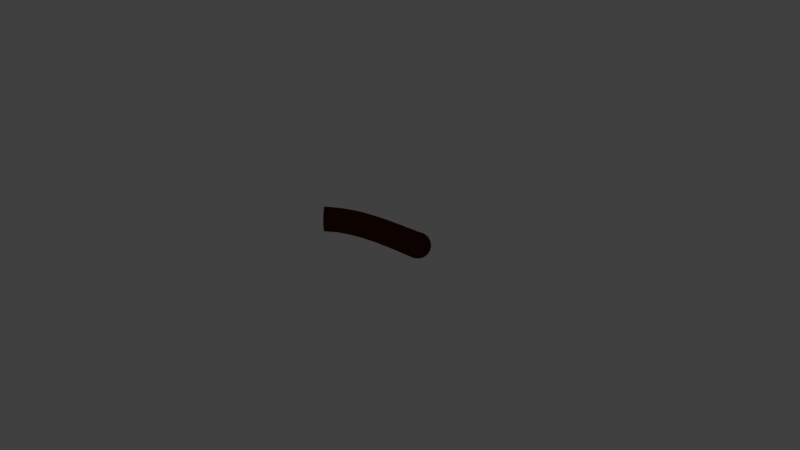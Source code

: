 # Source: food.blend  (saved by Blender 2.78.0; exported with 4.5.12 LTS)
import bpy
from mathutils import Matrix  # noqa: F401  (used for matrix-valued properties, if any)

bpy.ops.wm.read_factory_settings(use_empty=True)
scene = bpy.context.scene
scene.name = 'Scene'

# ---- collections
col_collection_1 = bpy.data.collections.new('Collection 1'); scene.collection.children.link(col_collection_1)
col_collection_1.hide_render = True
col_collection_1.hide_viewport = True
col_collection_2 = bpy.data.collections.new('Collection 2'); scene.collection.children.link(col_collection_2)
col_collection_2.hide_render = True
col_collection_2.hide_viewport = True
col_collection_3 = bpy.data.collections.new('Collection 3'); scene.collection.children.link(col_collection_3)
col_collection_3.hide_render = True
col_collection_3.hide_viewport = True
col_collection_4 = bpy.data.collections.new('Collection 4'); scene.collection.children.link(col_collection_4)
col_field = bpy.data.collections.new('Field')  # instanced only; not linked into the scene

# ---- materials (node trees are filled in below, after node groups)
mat_selectable = bpy.data.materials.new('Selectable')
mat_selectable.alpha_threshold = 0.0
mat_selectable.use_transparent_shadow = False
mat_selectable.roughness = 0.5
mat_food_crumb_bread = bpy.data.materials.new('Food.Crumb.bread')
mat_food_crumb_bread.alpha_threshold = 0.0
mat_food_crumb_bread.use_transparent_shadow = False
mat_food_crumb_bread.diffuse_color = (0.8, 0.5217, 0.1397, 1.0)
mat_food_crumb_bread.specular_color = (0.0, 0.0, 0.0)
mat_food_crumb_bread.roughness = 0.5
mat_food_crumb_bread.specular_intensity = 0.0
mat_food_blob = bpy.data.materials.new('Food.Blob')
mat_food_blob.alpha_threshold = 0.0
mat_food_blob.use_transparent_shadow = False
mat_food_blob.diffuse_color = (0.153, 0.6473, 0.8, 1.0)
mat_food_blob.roughness = 0.5
mat_food_bar = bpy.data.materials.new('Food.Bar')
mat_food_bar.alpha_threshold = 0.0
mat_food_bar.use_transparent_shadow = False
mat_food_bar.diffuse_color = (0.07324, 0.01692, 0.004106, 1.0)
mat_food_bar.roughness = 0.5

# ---- material node trees

# ---- world
world_world = bpy.data.worlds.new('World'); scene.world = world_world
world_world.color = (0.05088, 0.05088, 0.05088)
world_world.use_sun_shadow = False
world_world.sun_shadow_jitter_overblur = 0.0
world_world.cycles.sampling_method = 'MANUAL'

# ---- cameras
cam_camera = bpy.data.cameras.new('Camera')
cam_camera.clip_end = 100.0
cam_camera.lens = 35.0
cam_camera.sensor_width = 32.0
cam_camera.sensor_height = 18.0
cam_camera.ortho_scale = 7.314
cam_camera.dof.focus_distance = 0.0
cam_camera.dof.aperture_fstop = 128.0

# ---- lights
light_lamp = bpy.data.lights.new('Lamp', 'POINT')
light_lamp.transmission_factor = 0.0
light_lamp.cutoff_distance = 30.0
light_lamp.energy = 100.0
light_lamp.shadow_buffer_clip_start = 1.001
light_lamp.shadow_soft_size = 0.1
light_lamp.shadow_maximum_resolution = 0.006
light_lamp.use_absolute_resolution = True

# ---- meshes
me_plane = bpy.data.meshes.new('Plane')
me_plane.from_pydata([(-1.0, -1.0, 1.0), (1.0, -1.0, 1.0), (-1.0, 1.0, 1.0), (1.0, 1.0, 1.0)], [], [(0, 1, 3, 2)])
me_plane.materials.append(mat_selectable)
me_plane.use_remesh_preserve_volume = False
me_plane.use_remesh_preserve_attributes = False
me_plane.use_mirror_vertex_groups = False
me_plane.update()
me_food_crumb_bread = bpy.data.meshes.new('Food.Crumb.bread')
me_food_crumb_bread.from_pydata([(-0.3084, -0.2593, 0.1567), (-0.4088, -0.5211, 0.4806), (-0.2736, 0.2546, 0.4367), (-0.3012, 0.1721, 0.6789), (0.312, -0.26, 0.1545), (0.2735, -0.3355, 0.4075), (0.2521, 0.2228, 0.4492), (0.3805, 0.2078, 0.7852), (-0.3628, 0.04352, 0.2394), (-0.3735, -0.3813, 0.2644), (-0.3645, -0.1282, 0.6076), (-0.4562, 0.3725, 0.6159), (0.001047, 0.41, 0.3784), (0.001047, 0.2547, 0.9213), (0.3712, 0.2936, 0.5791), (0.4727, 0.09241, 0.1346), (0.4057, -0.1459, 0.6456), (0.3672, -0.3738, 0.2679), (0.001047, -0.2963, 0.05463), (0.001047, -0.5243, 0.4793), (0.001047, -0.2245, 0.8142), (0.001047, 0.1578, -0.005638), (0.001047, -0.4877, 0.2148), (0.4116, -0.04193, 0.4227), (0.001047, 0.4491, 0.6517), (-0.508, -0.04193, 0.4227), (-0.4048, -0.1028, 0.119), (-0.3787, -0.4285, 0.3532), (-0.3722, 0.01969, 0.6879), (-0.3272, 0.2872, 0.4935), (-0.1748, 0.4096, 0.3769), (0.1881, 0.2238, 0.831), (0.2913, 0.2448, 0.4945), (0.3701, 0.1972, 0.3026), (0.4166, -0.3222, 0.5788), (0.3885, -0.349, 0.1645), (0.1775, -0.2976, 0.04568), (-0.1367, -0.3844, 0.424), (-0.3899, 0.2166, 0.2856), (-0.3557, -0.3276, 0.1912), (-0.3616, -0.2754, 0.5378), (-0.3876, 0.266, 0.682), (0.1448, 0.3179, 0.4143), (-0.1795, 0.2176, 0.8118), (0.269, 0.1818, 0.5768), (0.3571, -0.104, 0.1776), (0.413, 0.01875, 0.7336), (0.3477, -0.3916, 0.3524), (-0.1779, -0.3, 0.0382), (0.1827, -0.5099, 0.4752), (0.001047, -0.3908, 0.6595), (0.001047, 0.002514, 0.8062), (0.2282, -0.2063, 0.7751), (-0.2289, -0.2091, 0.7813), (0.001047, -0.08523, 0.01396), (0.001047, 0.2742, 0.216), (-0.224, 0.1203, 0.07484), (0.1934, 0.0868, 0.1466), (-0.1838, -0.4459, 0.2343), (0.2344, -0.5549, 0.1835), (0.001047, -0.4428, 0.0739), (0.001047, -0.5259, 0.3391), (0.4327, -0.2043, 0.347), (0.5668, 0.1695, 0.5213), (0.4858, 0.01473, 0.3012), (0.5534, -0.1124, 0.5739), (0.2216, 0.4423, 0.6485), (-0.2258, 0.4563, 0.655), (0.001047, 0.413, 0.5067), (0.001047, 0.3079, 0.7087), (-0.5037, 0.1472, 0.5109), (-0.4375, -0.2068, 0.3458), (-0.3865, -0.005179, 0.3439), (-0.5355, -0.1092, 0.5669), (-0.3831, -0.2289, 0.4374), (-0.4859, -0.1681, 0.2066), (-0.4161, 0.1642, 0.3991), (-0.2132, 0.3536, 0.7755), (-0.1892, 0.4181, 0.5), (0.1774, 0.3807, 0.5007), (0.4, 0.06942, 0.5845), (0.3708, 0.1366, 0.4118), (0.4256, -0.1576, 0.2451), (0.201, -0.5282, 0.3458), (0.1757, -0.3705, 0.1526), (-0.1854, -0.3904, 0.128), (0.1988, 0.2621, 0.231), (-0.2207, 0.3077, 0.1894), (-0.1737, -0.09296, 0.1257), (-0.1809, 0.008348, 0.7381), (0.2026, 0.006287, 0.7885), (0.2158, -0.3782, 0.6437), (-0.1968, -0.3461, 0.6145), (0.1853, -0.09196, 0.1012), (-0.1896, -0.5031, 0.3454), (0.4372, -0.2591, 0.4513), (0.143, 0.2312, 0.6242), (-0.433, 0.07533, 0.6061), (-0.3419, -0.1831, 0.1544), (-0.4086, -0.4896, 0.4135), (-0.3646, 0.1041, 0.7199), (-0.3249, 0.3026, 0.455), (-0.2702, 0.4018, 0.3792), (0.2616, 0.2033, 0.7703), (0.3229, 0.2976, 0.4561), (0.4002, 0.317, 0.3215), (0.3759, -0.3738, 0.5079), (0.3319, -0.291, 0.174), (0.2832, -0.3006, 0.03415), (-0.2697, -0.4847, 0.4658), (-0.3988, 0.14, 0.2406), (-0.374, -0.3617, 0.221), (-0.3624, -0.1997, 0.5729), (-0.411, 0.3077, 0.6479), (0.09334, 0.448, 0.3621), (-0.08832, 0.2209, 0.8194), (0.3056, 0.221, 0.5795), (0.4385, -0.01023, 0.1259), (0.3421, -0.05013, 0.616), (0.3604, -0.3862, 0.3106), (-0.09651, -0.3206, -0.02306), (0.09361, -0.5334, 0.4839), (0.001047, -0.4406, 0.5607), (0.001047, -0.133, 0.9275), (0.2756, -0.1477, 0.6496), (-0.1236, -0.2387, 0.8447), (0.001047, -0.1951, 0.009946), (0.001047, 0.2619, 0.06137), (-0.3346, 0.1032, 0.1115), (0.1088, 0.1195, 0.07641), (-0.2423, -0.3711, 0.2692), (0.09481, -0.4689, 0.2236), (0.001047, -0.3748, 0.04359), (0.001047, -0.4054, 0.2951), (0.4315, -0.3025, 0.3012), (0.5655, 0.05965, 0.4701), (0.4176, 0.02932, 0.2699), (0.5512, -0.07549, 0.4947), (0.3255, 0.3993, 0.6284), (-0.1159, 0.4921, 0.6717), (0.001047, 0.4547, 0.4357), (0.001047, 0.3653, 0.6805), (-0.4185, 0.2121, 0.5411), (-0.46, -0.1251, 0.3839), (-0.4766, 0.04885, 0.228), (-0.4842, -0.06868, 0.4801), (-0.407, -0.01741, 0.1575), (-0.3178, -0.3454, 0.3191), (-0.3495, -0.05246, 0.6262), (-0.4148, 0.3592, 0.5465), (-0.08886, 0.4341, 0.3678), (0.0892, 0.2186, 0.8121), (0.3828, 0.3248, 0.5394), (0.3747, 0.1226, 0.2636), (0.3903, -0.2168, 0.5955), (0.3881, -0.3714, 0.2134), (0.07841, -0.2816, 0.09784), (-0.08716, -0.5081, 0.4736), (-0.3828, 0.2999, 0.3316), (-0.3357, -0.2944, 0.1674), (-0.3758, -0.376, 0.5092), (-0.3884, 0.2411, 0.7371), (0.3046, 0.4617, 0.3551), (-0.2427, 0.1929, 0.7385), (0.3481, 0.2165, 0.6895), (0.405, -0.1961, 0.07666), (0.4143, 0.1143, 0.7806), (0.3746, -0.4452, 0.4036), (-0.2517, -0.2823, 0.08979), (0.2465, -0.4379, 0.4471), (0.001047, -0.2952, 0.7156), (0.001047, 0.1024, 0.7742), (0.1224, -0.2319, 0.8301), (-0.2752, -0.1488, 0.6519), (0.001047, 0.01064, 0.07767), (0.001047, 0.4621, 0.2194), (-0.09598, 0.0972, 0.1243), (0.2994, 0.07916, 0.163), (-0.08936, -0.4534, 0.2308), (0.3054, -0.4553, 0.2299), (0.001047, -0.4486, 0.1654), (0.001047, -0.6254, 0.4283), (0.4905, -0.1302, 0.3815), (0.4456, 0.227, 0.5481), (0.5663, -0.006773, 0.3473), (0.441, -0.1206, 0.5915), (0.09736, 0.3968, 0.6273), (-0.3285, 0.4063, 0.6317), (0.001047, 0.3083, 0.5477), (0.001047, 0.2565, 0.7367), (-0.4195, 0.03406, 0.4581), (-0.4961, -0.3422, 0.2827), (-0.5159, -0.01185, 0.3582), (-0.4596, -0.1272, 0.6057), (-0.5243, -0.2053, 0.5202), (-0.3631, -0.3032, 0.3978), (-0.5669, -0.2932, 0.4023), (-0.3678, -0.2459, 0.48), (-0.3858, -0.07589, 0.3077), (-0.4148, -0.2497, 0.2015), (-0.436, -0.134, 0.1695), (-0.4103, -0.1774, 0.3047), (-0.4268, 0.2707, 0.4378), (-0.4153, 0.07933, 0.3642), (-0.4498, 0.2211, 0.3234), (-0.4798, 0.1683, 0.4473), (-0.1056, 0.3671, 0.7867), (-0.2181, 0.2212, 0.6199), (-0.2093, 0.3844, 0.7012), (-0.2135, 0.3057, 0.8419), (-0.07692, 0.3388, 0.5049), (-0.2578, 0.3445, 0.4968), (-0.1701, 0.3805, 0.4468), (-0.1663, 0.3387, 0.5489), (0.2698, 0.3609, 0.4966), (0.1025, 0.4709, 0.5026), (0.2042, 0.4706, 0.4267), (0.1424, 0.2742, 0.5359), (0.373, -0.007569, 0.5298), (0.3891, 0.1547, 0.6239), (0.5458, 0.129, 0.593), (0.3543, 0.04415, 0.602), (0.451, 0.09229, 0.3522), (0.4113, 0.2565, 0.4405), (0.4891, 0.248, 0.3043), (0.3927, 0.1263, 0.4516), (0.4258, -0.2532, 0.1952), (0.5345, -0.07198, 0.2306), (0.3826, -0.13, 0.2184), (0.4522, -0.188, 0.2891), (0.09906, -0.5353, 0.3425), (0.282, -0.4651, 0.349), (0.2102, -0.5261, 0.2757), (0.1866, -0.5049, 0.4077), (0.1011, -0.4277, 0.08745), (0.2236, -0.3087, 0.221), (0.1926, -0.359, 0.06231), (0.2177, -0.4807, 0.1343), (-0.3009, -0.3927, 0.1188), (-0.09281, -0.4058, 0.1145), (-0.1895, -0.3577, 0.06485), (-0.1761, -0.4026, 0.1968), (0.2158, 0.2002, 0.1483), (0.171, 0.2928, 0.3266), (0.1065, 0.3007, 0.1935), (0.2919, 0.2398, 0.2577), (-0.2263, 0.2186, 0.1235), (-0.1805, 0.3202, 0.3098), (-0.3265, 0.2844, 0.2176), (-0.08966, 0.2438, 0.2456), (-0.1684, -0.1833, 0.1059), (-0.2347, 0.02461, 0.01062), (-0.2508, -0.09868, 0.1647), (-0.09729, -0.08826, 0.05021), (-0.2179, -0.09886, 0.7945), (-0.187, 0.107, 0.7906), (-0.1026, 0.003184, 0.823), (-0.2933, 0.01254, 0.7503), (0.2257, -0.1021, 0.8081), (0.1977, 0.1106, 0.8145), (0.3023, 0.01218, 0.7614), (0.1056, 0.002984, 0.8276), (0.1993, -0.4439, 0.5601), (0.2339, -0.3105, 0.7327), (0.301, -0.3347, 0.5977), (0.1142, -0.414, 0.6788), (-0.1793, -0.4012, 0.5338), (-0.1952, -0.2571, 0.6607), (-0.09075, -0.3319, 0.6036), (-0.3249, -0.3664, 0.6261), (0.1838, -0.1887, 0.06936), (0.2351, 0.02363, 0.01472), (0.104, -0.08721, 0.02628), (0.2824, -0.0971, 0.1164), (-0.2474, -0.411, 0.3484), (-0.08407, -0.4628, 0.3412), (-0.1853, -0.4696, 0.2871), (-0.1892, -0.5181, 0.4106), (0.4174, -0.3453, 0.4058), (0.5225, -0.2037, 0.5188), (0.4252, -0.2255, 0.3953), (0.3555, -0.2354, 0.4726), (0.2792, 0.2836, 0.6959), (0.1031, 0.3509, 0.7666), (0.2196, 0.4006, 0.7141), (0.1544, 0.2244, 0.6853), (-0.4204, 0.168, 0.6478), (-0.4487, -0.009646, 0.5707), (-0.47, 0.1095, 0.5641), (-0.4262, 0.04941, 0.6672), (-0.4569, -0.04022, 0.6475), (-0.4333, 0.01517, 0.5074), (-0.4072, 0.1847, 0.5861), (0.09622, 0.2836, 0.7929), (0.1046, 0.3948, 0.7068), (0.2401, 0.2625, 0.6086), (0.3366, -0.1524, 0.492), (0.5114, -0.1651, 0.4442), (0.4837, -0.3645, 0.3491), (-0.07981, -0.451, 0.393), (-0.08922, -0.4718, 0.2841), (-0.2964, -0.4692, 0.2902), (0.2863, -0.0109, 0.1463), (0.1202, 0.03238, -0.01631), (0.08186, -0.1809, 0.1127), (-0.2846, -0.2341, 0.6246), (-0.1116, -0.3112, 0.7358), (-0.09342, -0.4345, 0.5561), (0.1142, -0.3125, 0.7375), (0.3292, -0.2735, 0.6774), (0.3019, -0.431, 0.5479), (0.09214, 0.1055, 0.7903), (0.278, 0.1057, 0.7589), (0.3059, -0.07989, 0.7286), (-0.2346, 0.09446, 0.6856), (-0.1049, 0.1176, 0.8734), (-0.09539, -0.08975, 0.7514), (-0.1053, 0.01738, 0.04616), (-0.25, -0.02302, 0.198), (-0.2744, -0.1892, 0.08919), (-0.0874, 0.3217, 0.3072), (-0.2936, 0.3376, 0.3032), (-0.2468, 0.1151, 0.2677), (0.2977, 0.3408, 0.3013), (0.09091, 0.3285, 0.303), (0.1099, 0.2159, 0.125), (-0.08452, -0.4052, 0.1979), (-0.08988, -0.3556, 0.07493), (-0.2965, -0.3524, 0.06714), (0.2453, -0.3529, 0.2317), (0.2266, -0.2908, 0.183), (0.09768, -0.3715, 0.04468), (0.313, -0.5397, 0.4189), (0.2418, -0.3827, 0.3084), (0.08621, -0.4456, 0.2893), (0.5154, -0.1049, 0.3133), (0.4749, -0.04154, 0.1855), (0.4226, -0.2278, 0.1337), (0.3582, 0.1933, 0.4878), (0.4557, 0.3301, 0.3662), (0.4393, 0.1212, 0.2914), (0.4614, 0.1557, 0.7495), (0.4001, 0.1801, 0.5816), (0.4014, 0.01267, 0.497), (0.0801, 0.3303, 0.55), (0.1083, 0.5217, 0.4185), (0.2625, 0.3657, 0.4456), (-0.2764, 0.3548, 0.5488), (-0.2966, 0.4302, 0.4319), (-0.08984, 0.4259, 0.4395), (-0.2407, 0.2207, 0.6883), (-0.2743, 0.3072, 0.6436), (-0.08403, 0.3194, 0.6458), (-0.5283, 0.08657, 0.3985), (-0.4417, 0.1235, 0.2887), (-0.37, 0.2515, 0.3991), (-0.47, -0.2998, 0.2286), (-0.3471, -0.2055, 0.205), (-0.4233, -0.04808, 0.2241), (-0.4031, -0.3664, 0.4593), (-0.3843, -0.2968, 0.3557), (-0.5434, -0.1747, 0.449), (-0.4663, -0.22, 0.5715), (-0.4866, -0.1029, 0.3215), (-0.4092, 0.2303, 0.4914), (-0.1042, 0.3114, 0.8462), (-0.08443, 0.3633, 0.5564), (0.3044, 0.3943, 0.5571), (0.4825, -0.04332, 0.6657), (0.4217, 0.05581, 0.4139), (0.344, -0.2359, 0.2912), (0.09001, -0.4985, 0.4034), (0.09985, -0.4592, 0.1544), (-0.2557, -0.3682, 0.2197), (0.3354, 0.1954, 0.1604), (-0.1004, 0.194, 0.1546), (-0.09955, -0.1971, 0.001805), (-0.3166, -0.08442, 0.7479), (0.1239, -0.1205, 0.8793), (0.09332, -0.4239, 0.5496), (-0.2179, -0.3052, 0.4715), (0.3336, -0.2047, -0.01212), (-0.2214, -0.38, 0.3849), (0.4064, -0.3675, 0.4598), (0.26, 0.2355, 0.7161), (-0.3825, 0.1324, 0.6747)], [], [(385, 100, 3, 161), (384, 103, 7, 164), (383, 106, 5, 167), (382, 109, 1, 99), (381, 165, 4, 108), (380, 160, 1, 109), (379, 122, 19, 121), (378, 123, 20, 172), (377, 148, 10, 173), (376, 126, 18, 120), (375, 127, 21, 176), (374, 153, 15, 177), (373, 130, 9, 111), (372, 131, 22, 180), (371, 121, 19, 181), (370, 134, 17, 155), (369, 135, 23, 184), (368, 118, 16, 185), (367, 138, 14, 152), (366, 139, 24, 188), (365, 115, 13, 189), (364, 142, 11, 149), (363, 143, 25, 192), (362, 112, 10, 193), (361, 194, 73, 145), (360, 195, 74, 196), (359, 160, 40, 197), (358, 198, 72, 144), (357, 199, 75, 200), (356, 191, 71, 201), (355, 202, 29, 101), (354, 203, 76, 204), (353, 190, 70, 205), (352, 206, 69, 141), (351, 207, 77, 208), (350, 163, 43, 209), (349, 210, 68, 140), (348, 211, 78, 212), (347, 187, 67, 213), (346, 214, 32, 104), (345, 215, 79, 216), (344, 186, 66, 217), (343, 218, 65, 137), (342, 219, 80, 220), (341, 166, 46, 221), (340, 222, 64, 136), (339, 223, 81, 224), (338, 183, 63, 225), (337, 226, 35, 107), (336, 227, 82, 228), (335, 182, 62, 229), (334, 230, 61, 133), (333, 231, 83, 232), (332, 169, 49, 233), (331, 234, 60, 132), (330, 235, 84, 236), (329, 179, 59, 237), (328, 238, 39, 159), (327, 239, 85, 240), (326, 178, 58, 241), (325, 242, 57, 129), (324, 243, 86, 244), (323, 105, 33, 245), (322, 246, 56, 128), (321, 247, 87, 248), (320, 175, 55, 249), (319, 250, 48, 168), (318, 251, 88, 252), (317, 174, 54, 253), (316, 254, 53, 125), (315, 255, 89, 256), (314, 100, 28, 257), (313, 258, 52, 124), (312, 259, 90, 260), (311, 171, 51, 261), (310, 262, 49, 169), (309, 263, 91, 264), (308, 170, 50, 265), (307, 266, 37, 157), (306, 267, 92, 268), (305, 112, 40, 269), (304, 270, 36, 156), (303, 271, 93, 272), (302, 117, 45, 273), (301, 274, 27, 147), (300, 275, 94, 276), (299, 157, 37, 277), (298, 278, 47, 119), (297, 279, 95, 280), (296, 154, 34, 281), (295, 282, 44, 116), (294, 283, 96, 284), (293, 151, 31, 285), (292, 286, 41, 113), (291, 287, 97, 288), (290, 148, 28, 289), (287, 290, 289, 97), (73, 193, 290, 287), (193, 10, 148, 290), (190, 291, 288, 70), (25, 145, 291, 190), (145, 73, 287, 291), (142, 292, 113, 11), (70, 288, 292, 142), (288, 97, 286, 292), (283, 293, 285, 96), (69, 189, 293, 283), (189, 13, 151, 293), (186, 294, 284, 66), (24, 141, 294, 186), (141, 69, 283, 294), (138, 295, 116, 14), (66, 284, 295, 138), (284, 96, 282, 295), (279, 296, 281, 95), (65, 185, 296, 279), (185, 16, 154, 296), (182, 297, 280, 62), (23, 137, 297, 182), (137, 65, 279, 297), (134, 298, 119, 17), (62, 280, 298, 134), (280, 95, 278, 298), (275, 299, 277, 94), (61, 181, 299, 275), (181, 19, 157, 299), (178, 300, 276, 58), (22, 133, 300, 178), (133, 61, 275, 300), (130, 301, 147, 9), (58, 276, 301, 130), (276, 94, 274, 301), (271, 302, 273, 93), (57, 177, 302, 271), (177, 15, 117, 302), (174, 303, 272, 54), (21, 129, 303, 174), (129, 57, 271, 303), (126, 304, 156, 18), (54, 272, 304, 126), (272, 93, 270, 304), (267, 305, 269, 92), (53, 173, 305, 267), (173, 10, 112, 305), (170, 306, 268, 50), (20, 125, 306, 170), (125, 53, 267, 306), (122, 307, 157, 19), (50, 268, 307, 122), (268, 92, 266, 307), (263, 308, 265, 91), (52, 172, 308, 263), (172, 20, 170, 308), (154, 309, 264, 34), (16, 124, 309, 154), (124, 52, 263, 309), (106, 310, 169, 5), (34, 264, 310, 106), (264, 91, 262, 310), (259, 311, 261, 90), (31, 151, 311, 259), (151, 13, 171, 311), (166, 312, 260, 46), (7, 103, 312, 166), (103, 31, 259, 312), (118, 313, 124, 16), (46, 260, 313, 118), (260, 90, 258, 313), (255, 314, 257, 89), (43, 163, 314, 255), (163, 3, 100, 314), (171, 315, 256, 51), (13, 115, 315, 171), (115, 43, 255, 315), (123, 316, 125, 20), (51, 256, 316, 123), (256, 89, 254, 316), (251, 317, 253, 88), (56, 176, 317, 251), (176, 21, 174, 317), (146, 318, 252, 26), (8, 128, 318, 146), (128, 56, 251, 318), (98, 319, 168, 0), (26, 252, 319, 98), (252, 88, 250, 319), (247, 320, 249, 87), (30, 150, 320, 247), (150, 12, 175, 320), (158, 321, 248, 38), (2, 102, 321, 158), (102, 30, 247, 321), (110, 322, 128, 8), (38, 248, 322, 110), (248, 87, 246, 322), (243, 323, 245, 86), (42, 162, 323, 243), (162, 6, 105, 323), (175, 324, 244, 55), (12, 114, 324, 175), (114, 42, 243, 324), (127, 325, 129, 21), (55, 244, 325, 127), (244, 86, 242, 325), (239, 326, 241, 85), (60, 180, 326, 239), (180, 22, 178, 326), (120, 327, 240, 48), (18, 132, 327, 120), (132, 60, 239, 327), (168, 328, 159, 0), (48, 240, 328, 168), (240, 85, 238, 328), (235, 329, 237, 84), (35, 155, 329, 235), (155, 17, 179, 329), (108, 330, 236, 36), (4, 107, 330, 108), (107, 35, 235, 330), (156, 331, 132, 18), (36, 236, 331, 156), (236, 84, 234, 331), (231, 332, 233, 83), (47, 167, 332, 231), (167, 5, 169, 332), (179, 333, 232, 59), (17, 119, 333, 179), (119, 47, 231, 333), (131, 334, 133, 22), (59, 232, 334, 131), (232, 83, 230, 334), (227, 335, 229, 82), (64, 184, 335, 227), (184, 23, 182, 335), (117, 336, 228, 45), (15, 136, 336, 117), (136, 64, 227, 336), (165, 337, 107, 4), (45, 228, 337, 165), (228, 82, 226, 337), (223, 338, 225, 81), (32, 152, 338, 223), (152, 14, 183, 338), (105, 339, 224, 33), (6, 104, 339, 105), (104, 32, 223, 339), (153, 340, 136, 15), (33, 224, 340, 153), (224, 81, 222, 340), (219, 341, 221, 80), (44, 164, 341, 219), (164, 7, 166, 341), (183, 342, 220, 63), (14, 116, 342, 183), (116, 44, 219, 342), (135, 343, 137, 23), (63, 220, 343, 135), (220, 80, 218, 343), (215, 344, 217, 79), (68, 188, 344, 215), (188, 24, 186, 344), (114, 345, 216, 42), (12, 140, 345, 114), (140, 68, 215, 345), (162, 346, 104, 6), (42, 216, 346, 162), (216, 79, 214, 346), (211, 347, 213, 78), (29, 149, 347, 211), (149, 11, 187, 347), (102, 348, 212, 30), (2, 101, 348, 102), (101, 29, 211, 348), (150, 349, 140, 12), (30, 212, 349, 150), (212, 78, 210, 349), (207, 350, 209, 77), (41, 161, 350, 207), (161, 3, 163, 350), (187, 351, 208, 67), (11, 113, 351, 187), (113, 41, 207, 351), (139, 352, 141, 24), (67, 208, 352, 139), (208, 77, 206, 352), (203, 353, 205, 76), (72, 192, 353, 203), (192, 25, 190, 353), (110, 354, 204, 38), (8, 144, 354, 110), (144, 72, 203, 354), (158, 355, 101, 2), (38, 204, 355, 158), (204, 76, 202, 355), (199, 356, 201, 75), (39, 111, 356, 199), (111, 9, 191, 356), (98, 357, 200, 26), (0, 159, 357, 98), (159, 39, 199, 357), (146, 358, 144, 8), (26, 200, 358, 146), (200, 75, 198, 358), (195, 359, 197, 74), (27, 99, 359, 195), (99, 1, 160, 359), (191, 360, 196, 71), (9, 147, 360, 191), (147, 27, 195, 360), (143, 361, 145, 25), (71, 196, 361, 143), (196, 74, 194, 361), (194, 362, 193, 73), (74, 197, 362, 194), (197, 40, 112, 362), (198, 363, 192, 72), (75, 201, 363, 198), (201, 71, 143, 363), (202, 364, 149, 29), (76, 205, 364, 202), (205, 70, 142, 364), (206, 365, 189, 69), (77, 209, 365, 206), (209, 43, 115, 365), (210, 366, 188, 68), (78, 213, 366, 210), (213, 67, 139, 366), (214, 367, 152, 32), (79, 217, 367, 214), (217, 66, 138, 367), (218, 368, 185, 65), (80, 221, 368, 218), (221, 46, 118, 368), (222, 369, 184, 64), (81, 225, 369, 222), (225, 63, 135, 369), (226, 370, 155, 35), (82, 229, 370, 226), (229, 62, 134, 370), (230, 371, 181, 61), (83, 233, 371, 230), (233, 49, 121, 371), (234, 372, 180, 60), (84, 237, 372, 234), (237, 59, 131, 372), (238, 373, 111, 39), (85, 241, 373, 238), (241, 58, 130, 373), (242, 374, 177, 57), (86, 245, 374, 242), (245, 33, 153, 374), (246, 375, 176, 56), (87, 249, 375, 246), (249, 55, 127, 375), (250, 376, 120, 48), (88, 253, 376, 250), (253, 54, 126, 376), (254, 377, 173, 53), (89, 257, 377, 254), (257, 28, 148, 377), (258, 378, 172, 52), (90, 261, 378, 258), (261, 51, 123, 378), (262, 379, 121, 49), (91, 265, 379, 262), (265, 50, 122, 379), (266, 380, 109, 37), (92, 269, 380, 266), (269, 40, 160, 380), (270, 381, 108, 36), (93, 273, 381, 270), (273, 45, 165, 381), (274, 382, 99, 27), (94, 277, 382, 274), (277, 37, 109, 382), (278, 383, 167, 47), (95, 281, 383, 278), (281, 34, 106, 383), (282, 384, 164, 44), (96, 285, 384, 282), (285, 31, 103, 384), (286, 385, 161, 41), (97, 289, 385, 286), (289, 28, 100, 385)])
me_food_crumb_bread.polygons.foreach_set('use_smooth', [True] * 384)
me_food_crumb_bread.materials.append(mat_food_crumb_bread)
me_food_crumb_bread.use_remesh_preserve_volume = False
me_food_crumb_bread.use_remesh_preserve_attributes = False
me_food_crumb_bread.use_mirror_vertex_groups = False
me_food_crumb_bread.update()
me_food_blob = bpy.data.meshes.new('Food.Blob')
me_food_blob.from_pydata([(-0.1111, -1.0, -0.01479), (0.1111, -1.0, -0.01479), (0.3333, -1.0, -0.01479), (0.5556, -1.0, -0.01479), (-0.3333, -0.7778, 0.06036), (-0.11, -0.7791, 0.0309), (0.1123, -0.7791, 0.03095), (0.3334, -0.7778, 0.06041), (0.5556, -0.7778, 0.04256), (0.7778, -0.7778, -0.01479), (-0.5545, -0.5569, 0.0629), (-0.3154, -0.5777, 0.07118), (-0.05686, -0.5984, 0.1239), (0.1834, -0.5978, 0.1361), (0.3853, -0.5768, 0.09359), (0.5707, -0.5565, 0.0404), (0.7778, -0.5556, 0.06036), (1.0, -0.5556, -0.01479), (-0.7778, -0.3333, 0.06036), (-0.551, -0.3544, 0.08716), (-0.2669, -0.4032, 0.2096), (0.06232, -0.4425, 0.3097), (0.3152, -0.4429, 0.3221), (0.4932, -0.4035, 0.2355), (0.63, -0.3539, 0.1087), (0.7888, -0.333, 0.03581), (1.0, -0.3333, -0.01479), (-1.0, -0.1111, -0.01479), (-0.7788, -0.1119, 0.01892), (-0.5491, -0.1491, 0.1494), (-0.2156, -0.2141, 0.3413), (0.1645, -0.269, 0.4807), (0.428, -0.271, 0.4861), (0.5859, -0.2188, 0.358), (0.683, -0.1519, 0.1733), (0.8028, -0.1117, 0.04704), (1.0, -0.1111, -0.01479), (-1.0, 0.1111, -0.01479), (-0.7838, 0.1117, 0.04067), (-0.5568, 0.07735, 0.1618), (-0.2314, 0.01537, 0.3714), (0.1635, -0.03927, 0.5338), (0.4538, -0.04304, 0.5394), (0.6003, 0.006533, 0.3872), (0.6813, 0.07071, 0.175), (0.7986, 0.1104, 0.04426), (1.0, 0.1111, -0.01479), (-1.0, 0.3333, -0.01479), (-0.7852, 0.3353, 0.03857), (-0.5741, 0.3207, 0.1212), (-0.3217, 0.2794, 0.281), (0.01929, 0.2421, 0.4171), (0.3186, 0.2372, 0.4191), (0.4948, 0.2694, 0.2806), (0.6172, 0.3132, 0.1055), (0.7818, 0.3334, 0.03109), (1.0, 0.3333, -0.01479), (-1.0, 0.5556, -0.01479), (-0.7805, 0.5563, 0.03209), (-0.5744, 0.5594, 0.05835), (-0.3594, 0.5449, 0.1316), (-0.1154, 0.5266, 0.1944), (0.1433, 0.5232, 0.1879), (0.3596, 0.5379, 0.1066), (0.5588, 0.5544, 0.03328), (0.7778, 0.5556, 0.06036), (-0.7778, 0.7778, -0.01479), (-0.56, 0.7789, 0.06655), (-0.3472, 0.7814, 0.04748), (-0.1276, 0.781, 0.05501), (0.1006, 0.7795, 0.04678), (0.3312, 0.7783, 0.03133), (0.5556, 0.7778, 0.06036), (-0.5556, 1.0, -0.01479), (-0.3334, 1.0, -0.01464), (-0.1116, 1.0, -0.01406), (0.1111, 1.0, -0.01479), (0.3333, 1.0, -0.01479), (-0.3333, -0.8889, -0.01479), (-0.4444, -0.7778, -0.01479), (-0.2222, -1.0, -0.01479), (-0.1111, -0.8889, 0.06036), (-0.222, -0.778, 0.06083), (2.98e-08, -1.0, -0.01479), (0.1111, -0.8889, 0.06036), (0.001511, -0.7796, 0.03194), (0.2222, -1.0, -0.01479), (0.3333, -0.8889, 0.03235), (0.2227, -0.778, 0.02906), (0.4444, -1.0, -0.01479), (0.5556, -0.8889, -0.01479), (0.4444, -0.7778, 0.06036), (0.6667, -0.7778, 0.007781), (0.8889, -0.7778, -0.01479), (-0.5556, -0.6667, -0.01479), (-0.6667, -0.5556, -0.01479), (-0.3293, -0.6717, 0.03794), (-0.4372, -0.5653, 0.0479), (-0.09579, -0.6828, 0.06072), (-0.1871, -0.5898, 0.09893), (0.1352, -0.6825, 0.06665), (0.06799, -0.6013, 0.1376), (0.3478, -0.6714, 0.04493), (0.2886, -0.5889, 0.12), (0.5572, -0.6666, 0.06144), (0.4775, -0.5646, 0.06395), (0.7778, -0.6667, 0.007781), (0.6708, -0.5554, 0.03117), (1.0, -0.6667, -0.01479), (0.8889, -0.5556, -0.01479), (-0.7778, -0.4444, -0.01479), (-0.8889, -0.3333, -0.01479), (-0.5516, -0.4541, 0.05165), (-0.6644, -0.3382, 0.02534), (-0.2938, -0.4901, 0.1314), (-0.4267, -0.3776, 0.1484), (-0.0002024, -0.5202, 0.2109), (-0.09361, -0.4263, 0.2642), (0.2471, -0.5198, 0.2254), (0.199, -0.4485, 0.3301), (0.4369, -0.4892, 0.1615), (0.4122, -0.4268, 0.2884), (0.5974, -0.4532, 0.06988), (0.5633, -0.3776, 0.1719), (0.781, -0.4444, 0.03061), (0.7021, -0.3374, 0.05911), (1.0, -0.4444, -0.01479), (0.8893, -0.3333, 0.06063), (-1.0, -0.2222, -0.01479), (-0.7777, -0.2224, 0.06105), (-0.8889, -0.1111, 0.06036), (-0.5511, -0.2536, 0.124), (-0.6634, -0.1248, 0.07296), (-0.2384, -0.3125, 0.2847), (-0.4063, -0.1802, 0.2476), (0.1206, -0.3606, 0.4042), (-0.01211, -0.2457, 0.4211), (0.378, -0.3617, 0.413), (0.3116, -0.2785, 0.5029), (0.5455, -0.315, 0.304), (0.5181, -0.2494, 0.4352), (0.6607, -0.2545, 0.1462), (0.6376, -0.1847, 0.2655), (0.7969, -0.2219, 0.04162), (0.7344, -0.1258, 0.09605), (1.0, -0.2222, -0.01479), (0.8934, -0.111, 0.06343), (-1.0, 2.98e-08, -0.01479), (-0.7811, -0.0005927, 0.03856), (-0.8896, 0.1113, 0.06139), (-0.5485, -0.03883, 0.1606), (-0.6733, 0.1001, 0.08662), (-0.2099, -0.1051, 0.3711), (-0.4129, 0.0478, 0.2614), (0.1829, -0.1628, 0.5274), (-0.03063, -0.01561, 0.4678), (0.4573, -0.1657, 0.5315), (0.3283, -0.04949, 0.5591), (0.6069, -0.112, 0.3883), (0.5413, -0.02264, 0.4785), (0.691, -0.04373, 0.1837), (0.6425, 0.03926, 0.2798), (0.8036, -0.001169, 0.04834), (0.7297, 0.09633, 0.09293), (1.0, 2.98e-08, -0.01479), (0.8918, 0.1112, 0.06231), (-1.0, 0.2222, -0.01479), (-0.7856, 0.2241, 0.03991), (-0.8898, 0.3336, 0.06157), (-0.5669, 0.1981, 0.1487), (-0.6819, 0.3334, 0.06452), (-0.2758, 0.1451, 0.3411), (-0.461, 0.3014, 0.1949), (0.1035, 0.09791, 0.4959), (-0.1566, 0.2585, 0.3615), (0.4045, 0.09337, 0.5012), (0.1833, 0.2344, 0.4378), (0.561, 0.135, 0.3503), (0.4202, 0.2499, 0.3632), (0.6544, 0.1904, 0.147), (0.5557, 0.2919, 0.1882), (0.7899, 0.2223, 0.03693), (0.6899, 0.3289, 0.05083), (1.0, 0.2222, -0.01479), (0.8889, 0.3333, 0.06036), (-1.0, 0.4444, -0.01479), (-0.7832, 0.4458, 0.0358), (-0.8889, 0.5556, 0.06036), (-0.5768, 0.4423, 0.08717), (-0.6766, 0.5581, 0.04209), (-0.3524, 0.4139, 0.2039), (-0.4688, 0.5542, 0.09143), (-0.06082, 0.3865, 0.3086), (-0.2441, 0.5348, 0.1675), (0.2221, 0.3822, 0.3065), (0.01735, 0.5224, 0.2026), (0.4201, 0.4051, 0.1919), (0.2568, 0.5289, 0.1529), (0.5812, 0.4357, 0.06247), (0.4579, 0.5476, 0.06202), (0.7778, 0.4444, 0.02841), (0.6667, 0.5556, 0.02841), (1.0, 0.4444, -0.01479), (0.8889, 0.5556, -0.01479), (-1.0, 0.6667, -0.01479), (-0.7782, 0.6668, 0.06101), (-0.8889, 0.7778, -0.01479), (-0.5672, 0.6697, 0.04436), (-0.6675, 0.778, 0.06153), (-0.3563, 0.6687, 0.07514), (-0.4538, 0.7802, 0.04129), (-0.132, 0.6594, 0.1063), (-0.2388, 0.7819, 0.05199), (0.1027, 0.6569, 0.09466), (-0.0141, 0.78, 0.05342), (0.3307, 0.6637, 0.04912), (0.2159, 0.7792, 0.03785), (0.5556, 0.6667, 0.02841), (0.4444, 0.7778, 0.02843), (0.7778, 0.6667, -0.01479), (0.6667, 0.7778, -0.01479), (-0.7778, 0.8889, -0.01479), (-0.5559, 0.889, -0.0143), (-0.3379, 0.8901, 0.06664), (-0.4444, 1.0, -0.01479), (-0.1176, 0.8906, 0.0693), (-0.2227, 1.0, -0.01417), (0.1079, 0.8897, 0.06484), (-0.0002622, 1.0, -0.01443), (0.3333, 0.8889, 0.06036), (0.2222, 1.0, -0.01479), (0.5556, 0.8889, -0.01479), (0.4444, 1.0, -0.01479), (0.4444, 0.8889, 0.06036), (0.2212, 0.8892, 0.06177), (-0.005379, 0.8903, 0.06776), (-0.2284, 0.8905, 0.06887), (-0.4467, 0.8895, 0.06346), (-0.6667, 0.8889, -0.01479), (0.6667, 0.6667, 0.06036), (0.4431, 0.6666, 0.03186), (0.2182, 0.6597, 0.07332), (-0.01537, 0.6567, 0.1063), (-0.2457, 0.664, 0.09466), (-0.4634, 0.6712, 0.05598), (-0.6714, 0.6679, 0.03486), (-0.8889, 0.6667, -0.01479), (0.8889, 0.4444, 0.06036), (0.6723, 0.4441, 0.03288), (0.4997, 0.4213, 0.1205), (0.331, 0.391, 0.2591), (0.08938, 0.3805, 0.3239), (-0.2135, 0.3985, 0.2648), (-0.4685, 0.4297, 0.1427), (-0.6813, 0.4479, 0.05008), (-0.8892, 0.4445, 0.06079), (0.8895, 0.2222, 0.06075), (0.7118, 0.212, 0.07408), (0.6083, 0.1633, 0.2457), (0.4977, 0.1101, 0.4409), (0.2724, 0.08877, 0.5203), (-0.0875, 0.1184, 0.4327), (-0.4395, 0.1729, 0.2384), (-0.6788, 0.2166, 0.07902), (-0.89, 0.2225, 0.06185), (0.8936, 0.00013, 0.06351), (0.7378, -0.01648, 0.101), (0.6517, -0.07716, 0.2857), (0.5449, -0.1433, 0.4742), (0.3383, -0.1734, 0.5513), (-0.004356, -0.1379, 0.4629), (-0.4008, -0.07048, 0.265), (-0.6673, -0.01403, 0.08415), (-0.8891, 4.387e-05, 0.06059), (0.8915, -0.2221, 0.06213), (0.7211, -0.2321, 0.0803), (0.6058, -0.2839, 0.2252), (0.4714, -0.3425, 0.3701), (0.262, -0.3683, 0.4256), (-0.04611, -0.3405, 0.3513), (-0.4183, -0.2819, 0.2072), (-0.6633, -0.2324, 0.0573), (-0.8889, -0.2222, 0.03011), (0.8889, -0.4444, 0.06036), (0.6834, -0.4445, 0.04036), (0.5178, -0.4697, 0.1142), (0.3481, -0.5071, 0.2013), (0.1311, -0.5245, 0.229), (-0.1433, -0.5079, 0.174), (-0.4312, -0.4707, 0.08963), (-0.6663, -0.4449, 0.06142), (0.8889, -0.6667, -0.01479), (0.6667, -0.6667, 0.06036), (0.451, -0.667, 0.03353), (0.2436, -0.6775, 0.05801), (0.02165, -0.6845, 0.06755), (-0.2131, -0.6778, 0.04978), (-0.444, -0.6672, 0.06133), (0.6667, -0.8889, -0.01479), (0.4444, -0.8889, 0.004073), (0.2222, -0.8889, 0.06036), (2.98e-08, -0.8889, 0.06036), (-0.2222, -0.8889, 0.03935)], [], [(82, 4, 81), (84, 85, 301), (300, 7, 88), (299, 8, 91), (96, 97, 297), (98, 99, 296), (100, 101, 295), (102, 103, 294), (104, 107, 293), (106, 16, 292), (108, 109, 291), (290, 112, 113), (114, 115, 289), (116, 117, 288), (118, 119, 287), (120, 121, 286), (122, 123, 285), (124, 125, 284), (126, 127, 283), (129, 130, 282), (281, 29, 132), (133, 134, 280), (135, 136, 279), (137, 138, 278), (139, 140, 277), (141, 142, 276), (143, 144, 275), (145, 146, 274), (273, 38, 149), (272, 39, 151), (271, 40, 153), (270, 41, 155), (269, 42, 157), (158, 159, 268), (160, 161, 267), (162, 163, 266), (265, 46, 165), (167, 168, 264), (263, 49, 170), (262, 50, 172), (261, 51, 174), (260, 52, 176), (177, 178, 259), (179, 180, 258), (181, 182, 257), (256, 56, 184), (186, 187, 255), (254, 59, 189), (253, 60, 191), (252, 61, 193), (251, 62, 195), (196, 197, 250), (198, 199, 249), (248, 200, 201), (202, 203, 247), (246, 66, 206), (207, 208, 245), (209, 210, 244), (243, 69, 212), (213, 214, 242), (215, 216, 241), (217, 218, 240), (219, 220, 239), (223, 224, 237), (225, 226, 236), (227, 228, 235), (229, 230, 234), (231, 232, 233), (220, 231, 72), (233, 77, 229), (218, 229, 71), (72, 233, 218), (234, 76, 227), (216, 227, 70), (71, 234, 216), (235, 75, 225), (214, 225, 69), (70, 235, 214), (236, 74, 223), (212, 223, 68), (69, 236, 212), (222, 224, 73), (210, 237, 67), (68, 237, 210), (66, 238, 221), (67, 238, 208), (203, 219, 65), (239, 72, 217), (201, 217, 64), (65, 239, 201), (240, 71, 215), (63, 240, 215), (199, 217, 240), (241, 70, 213), (62, 241, 213), (197, 215, 241), (242, 69, 211), (61, 242, 211), (195, 213, 242), (243, 68, 209), (60, 243, 209), (193, 211, 243), (244, 210, 207), (59, 244, 207), (191, 209, 244), (245, 208, 205), (189, 245, 58), (59, 245, 189), (57, 246, 204), (58, 205, 187), (247, 65, 200), (55, 247, 200), (56, 247, 184), (198, 201, 64), (182, 198, 54), (182, 200, 248), (249, 63, 196), (180, 196, 53), (54, 249, 180), (194, 197, 62), (52, 250, 194), (53, 250, 178), (192, 195, 61), (51, 251, 192), (176, 194, 251), (190, 193, 60), (50, 252, 190), (174, 192, 252), (188, 191, 59), (49, 253, 188), (172, 190, 253), (254, 58, 186), (48, 254, 186), (170, 188, 254), (255, 57, 185), (168, 185, 47), (48, 255, 168), (181, 184, 55), (45, 256, 181), (165, 183, 256), (257, 54, 179), (163, 179, 44), (45, 257, 163), (258, 53, 177), (161, 177, 43), (44, 258, 161), (175, 178, 52), (159, 175, 42), (43, 259, 159), (173, 176, 51), (41, 260, 173), (157, 175, 260), (171, 174, 50), (40, 261, 171), (155, 173, 261), (169, 172, 49), (39, 262, 169), (153, 171, 262), (167, 170, 48), (38, 263, 167), (151, 169, 263), (264, 47, 166), (149, 166, 37), (149, 167, 264), (162, 165, 45), (146, 162, 35), (146, 164, 265), (266, 44, 160), (144, 160, 34), (35, 266, 144), (267, 43, 158), (142, 158, 33), (34, 267, 142), (268, 42, 156), (140, 156, 32), (33, 268, 140), (154, 157, 41), (138, 154, 31), (32, 269, 138), (152, 155, 40), (136, 152, 30), (31, 270, 136), (150, 153, 39), (29, 271, 150), (134, 152, 271), (148, 151, 38), (28, 272, 148), (132, 150, 272), (273, 37, 147), (130, 147, 27), (130, 148, 273), (274, 35, 143), (127, 143, 25), (26, 274, 127), (275, 34, 141), (125, 141, 24), (25, 275, 125), (276, 33, 139), (123, 139, 23), (24, 276, 123), (277, 32, 137), (121, 137, 22), (23, 277, 121), (278, 31, 135), (119, 135, 21), (22, 278, 119), (279, 30, 133), (117, 133, 20), (21, 279, 117), (280, 29, 131), (115, 131, 19), (20, 280, 115), (18, 113, 129), (113, 19, 281), (282, 27, 128), (18, 282, 111), (283, 25, 124), (109, 283, 16), (109, 126, 283), (284, 24, 122), (107, 122, 15), (16, 124, 107), (285, 23, 120), (105, 120, 14), (15, 285, 105), (286, 22, 118), (103, 118, 13), (14, 286, 103), (287, 21, 116), (101, 116, 12), (13, 287, 101), (288, 20, 114), (99, 114, 11), (12, 288, 99), (289, 19, 112), (10, 97, 112), (11, 289, 97), (290, 18, 110), (10, 290, 95), (106, 109, 16), (93, 106, 9), (292, 107, 104), (92, 292, 8), (92, 106, 292), (293, 14, 102), (91, 293, 7), (8, 104, 91), (294, 13, 100), (88, 100, 6), (7, 293, 88), (295, 12, 98), (85, 98, 5), (6, 295, 85), (296, 11, 96), (82, 96, 4), (296, 96, 5), (297, 10, 94), (4, 297, 79), (298, 8, 90), (299, 91, 87), (89, 87, 2), (3, 299, 89), (300, 6, 84), (86, 84, 1), (86, 87, 300), (301, 5, 81), (83, 81, 0), (1, 301, 83), (302, 4, 78), (0, 302, 80), (78, 4, 79), (81, 5, 82), (84, 6, 85), (300, 87, 7), (299, 90, 8), (94, 10, 95), (96, 11, 97), (98, 12, 99), (100, 13, 101), (102, 14, 103), (102, 294, 88), (283, 124, 16), (108, 17, 109), (110, 18, 111), (97, 289, 112), (114, 20, 115), (116, 21, 117), (118, 22, 119), (120, 23, 121), (122, 24, 123), (124, 25, 125), (126, 26, 127), (129, 28, 130), (281, 131, 29), (133, 30, 134), (135, 31, 136), (137, 32, 138), (139, 33, 140), (141, 34, 142), (143, 35, 144), (145, 36, 146), (273, 148, 38), (272, 150, 39), (271, 152, 40), (270, 154, 41), (269, 156, 42), (158, 43, 159), (160, 44, 161), (162, 45, 163), (265, 164, 46), (167, 48, 168), (263, 169, 49), (262, 171, 50), (261, 173, 51), (260, 175, 52), (177, 53, 178), (179, 54, 180), (181, 55, 182), (256, 183, 56), (186, 58, 187), (254, 188, 59), (253, 190, 60), (252, 192, 61), (251, 194, 62), (196, 63, 197), (198, 64, 199), (124, 284, 107), (246, 205, 66), (207, 67, 208), (209, 68, 210), (243, 211, 69), (213, 70, 214), (215, 71, 216), (217, 72, 218), (223, 74, 224), (225, 75, 226), (227, 76, 228), (229, 77, 230), (233, 232, 77), (218, 233, 229), (72, 231, 233), (234, 230, 76), (216, 234, 227), (71, 229, 234), (235, 228, 75), (214, 235, 225), (70, 227, 235), (236, 226, 74), (212, 236, 223), (69, 225, 236), (222, 237, 224), (208, 66, 205), (68, 223, 237), (66, 208, 238), (67, 222, 238), (239, 220, 72), (201, 239, 217), (65, 219, 239), (240, 218, 71), (63, 199, 240), (199, 64, 217), (241, 216, 70), (62, 197, 241), (197, 63, 215), (242, 214, 69), (61, 195, 242), (195, 62, 213), (243, 212, 68), (60, 193, 243), (193, 61, 211), (59, 191, 244), (191, 60, 209), (205, 246, 187), (59, 207, 245), (57, 187, 246), (245, 205, 58), (247, 203, 65), (55, 184, 247), (56, 202, 247), (198, 248, 201), (182, 248, 198), (182, 55, 200), (249, 199, 63), (180, 249, 196), (54, 198, 249), (194, 250, 197), (52, 178, 250), (53, 196, 250), (192, 251, 195), (51, 176, 251), (176, 52, 194), (190, 252, 193), (50, 174, 252), (174, 51, 192), (188, 253, 191), (49, 172, 253), (172, 50, 190), (254, 189, 58), (48, 170, 254), (170, 49, 188), (255, 187, 57), (168, 255, 185), (48, 186, 255), (181, 256, 184), (45, 165, 256), (165, 46, 183), (257, 182, 54), (163, 257, 179), (45, 181, 257), (258, 180, 53), (161, 258, 177), (44, 179, 258), (175, 259, 178), (159, 259, 175), (43, 177, 259), (173, 260, 176), (41, 157, 260), (157, 42, 175), (171, 261, 174), (40, 155, 261), (155, 41, 173), (169, 262, 172), (39, 153, 262), (153, 40, 171), (167, 263, 170), (38, 151, 263), (151, 39, 169), (264, 168, 47), (149, 264, 166), (149, 38, 167), (162, 265, 165), (146, 265, 162), (146, 36, 164), (266, 163, 44), (144, 266, 160), (35, 162, 266), (267, 161, 43), (142, 267, 158), (34, 160, 267), (268, 159, 42), (140, 268, 156), (33, 158, 268), (154, 269, 157), (138, 269, 154), (32, 156, 269), (152, 270, 155), (136, 270, 152), (31, 154, 270), (150, 271, 153), (29, 134, 271), (134, 30, 152), (148, 272, 151), (28, 132, 272), (132, 29, 150), (273, 149, 37), (130, 273, 147), (130, 28, 148), (274, 146, 35), (127, 274, 143), (26, 145, 274), (275, 144, 34), (125, 275, 141), (25, 143, 275), (276, 142, 33), (123, 276, 139), (24, 141, 276), (277, 140, 32), (121, 277, 137), (23, 139, 277), (278, 138, 31), (119, 278, 135), (22, 137, 278), (279, 136, 30), (117, 279, 133), (21, 135, 279), (280, 134, 29), (115, 280, 131), (20, 133, 280), (19, 131, 281), (281, 132, 28), (96, 82, 5), (282, 130, 27), (111, 282, 128), (18, 129, 282), (283, 127, 25), (237, 222, 67), (109, 17, 126), (284, 125, 24), (107, 284, 122), (15, 105, 293), (285, 123, 23), (105, 285, 120), (15, 122, 285), (286, 121, 22), (103, 286, 118), (14, 120, 286), (287, 119, 21), (101, 287, 116), (13, 118, 287), (288, 117, 20), (99, 288, 114), (12, 116, 288), (289, 115, 19), (281, 28, 113), (11, 114, 289), (290, 113, 18), (95, 290, 110), (10, 112, 290), (106, 291, 109), (93, 291, 106), (293, 102, 88), (16, 107, 292), (92, 9, 106), (293, 105, 14), (112, 19, 113), (91, 7, 87), (294, 103, 13), (88, 294, 100), (107, 15, 293), (295, 101, 12), (85, 295, 98), (6, 100, 295), (296, 99, 11), (4, 302, 81), (5, 98, 296), (297, 97, 10), (79, 297, 94), (4, 96, 297), (298, 92, 8), (292, 104, 8), (89, 299, 87), (3, 90, 299), (300, 88, 6), (86, 300, 84), (86, 2, 87), (301, 85, 5), (83, 301, 81), (1, 84, 301), (28, 129, 113), (80, 302, 78), (0, 81, 302), (104, 293, 91), (210, 67, 207), (200, 65, 201)])
me_food_blob.polygons.foreach_set('use_smooth', [True] * 544)
me_food_blob.materials.append(mat_food_blob)
me_food_blob.use_remesh_preserve_volume = False
me_food_blob.use_remesh_preserve_attributes = False
me_food_blob.use_mirror_vertex_groups = False
me_food_blob.update()
me_food_bar = bpy.data.meshes.new('Food.Bar')
me_food_bar.from_pydata([(-0.9816, 0.08878, -0.01331), (-0.9792, 0.08632, 0.03464), (-0.9679, 0.07506, 0.08053), (-0.9469, 0.0541, 0.1191), (-0.92, 0.02711, 0.1483), (-0.8759, -0.01693, 0.1673), (-0.8301, -0.06272, 0.161), (-0.7986, -0.09423, 0.1391), (-0.599, 0.009418, 0.08471), (-0.7762, -0.1166, 0.112), (-0.6135, -0.02079, 0.05752), (-0.6087, -0.02889, 0.02631), (-0.7519, -0.141, 0.05208), (-0.6078, -0.03202, -0.006067), (-0.6107, -0.03006, -0.03837), (-0.7467, -0.1461, -0.01254), (-0.6172, -0.0229, -0.06955), (-0.7559, -0.1369, -0.06261), (-0.6256, -0.01024, -0.09757), (-0.6408, 0.003402, -0.122), (-0.7747, -0.1182, -0.107), (-0.6568, 0.0228, -0.1427), (-0.6749, 0.04516, -0.1582), (-0.8108, -0.08203, -0.1472), (-0.8537, -0.03917, -0.1646), (-0.899, 0.006148, -0.1576), (-0.9397, 0.04691, -0.1265), (-0.9686, 0.0758, -0.0758), (-0.8313, 0.2059, 0.0446), (-0.8173, 0.1779, 0.1022), (-0.7492, 0.1841, 0.1322), (-0.72, 0.1512, 0.1535), (-0.6275, 0.1632, 0.1554), (-0.6155, 0.1266, 0.1528), (-0.5865, 0.1083, 0.1425), (-0.5781, 0.07945, 0.1277), (-0.6, 0.03363, 0.1096), (-0.6482, 0.1044, -0.1707), (-0.677, 0.1249, -0.1732), (-0.6538, 0.2149, -0.165), (-0.6811, 0.2315, -0.149), (-0.7929, 0.1943, -0.1135), (-0.7927, 0.228, -0.06939), (-0.8367, 0.2099, -0.02014), (-0.72, 0.2773, 0.05318), (-0.7132, 0.263, 0.08285), (-0.6986, 0.2469, 0.1082), (-0.7135, 0.2626, -0.103), (-0.7267, 0.2839, -0.04305), (-0.737, 0.2816, 0.002249), (-0.6364, 0.3372, 0.01418), (-0.5991, 0.2773, 0.1208), (-0.5252, 0.2848, 0.1315), (-0.4857, 0.2762, 0.1373), (-0.4798, 0.05554, 0.03282), (-0.4794, 0.04796, -0.01536), (-0.4851, 0.05166, -0.06371), (-0.5041, 0.07543, -0.1208), (-0.5315, 0.1173, -0.1625), (-0.478, 0.2706, -0.1886), (-0.6211, 0.2922, -0.135), (-0.6364, 0.3254, -0.08157), (-0.5575, 0.3672, 0.03928), (-0.5471, 0.3456, 0.08183), (-0.4255, 0.1179, 0.08363), (-0.5541, 0.3497, -0.1167), (-0.564, 0.3734, -0.05693), (-0.5646, 0.3771, -0.02451), (-0.47, 0.4161, -0.0003418), (-0.4402, 0.3536, 0.1068), (-0.2962, 0.2793, 0.1254), (-0.301, 0.2436, 0.1179), (-0.3671, 0.1846, 0.1093), (-0.3452, 0.1192, 0.02104), (-0.3467, 0.1105, -0.0434), (-0.3577, 0.1252, -0.1058), (-0.3789, 0.1598, -0.156), (-0.3421, 0.2229, -0.1869), (-0.3662, 0.2463, -0.1956), (-0.1971, 0.337, -0.2128), (-0.3433, 0.3551, -0.1927), (-0.4545, 0.3578, -0.1605), (-0.4713, 0.4035, -0.09597), (-0.3891, 0.4377, 0.02491), (-0.3825, 0.415, 0.06778), (-0.283, 0.1769, 0.07193), (-0.3864, 0.419, -0.1309), (-0.3939, 0.444, -0.07137), (-0.3943, 0.4479, -0.03898), (-0.2979, 0.4769, -0.01365), (-0.2117, 0.4326, 0.08896), (-0.2197, 0.4018, 0.1056), (-0.1445, 0.3557, 0.117), (-0.2204, 0.2365, 0.09789), (-0.2045, 0.1688, 0.0101), (-0.2058, 0.1602, -0.05435), (-0.2144, 0.1758, -0.1169), (-0.1534, 0.2241, -0.1612), (-0.1649, 0.2466, -0.1823), (-0.161, 0.3742, -0.2125), (-0.2868, 0.4166, -0.1735), (-0.299, 0.4642, -0.1093), (-0.2151, 0.4844, 0.02836), (-0.1281, 0.477, 0.06324), (-0.1382, 0.22, 0.06222), (-0.2107, 0.4715, -0.1426), (-0.2167, 0.4972, -0.08329), (-0.2175, 0.5012, -0.05091), (-0.1205, 0.5199, -0.02275), (0.01889, 0.4152, 0.1085), (-0.07416, 0.3175, 0.1103), (-0.07168, 0.2728, 0.09018), (-0.0603, 0.2038, 0.002653), (-0.06038, 0.1954, -0.06184), (-0.06532, 0.2118, -0.1246), (0.007706, 0.3074, -0.2043), (0.01362, 0.3395, -0.2149), (-0.1021, 0.4333, -0.1992), (-0.1135, 0.4704, -0.1713), (-0.1197, 0.5076, -0.1185), (-0.04075, 0.5182, 0.02237), (0.00457, 0.2468, 0.05756), (-0.03052, 0.5054, -0.1484), (-0.03594, 0.5315, -0.08913), (-0.03755, 0.5355, -0.05677), (0.06188, 0.5434, -0.02396), (0.1267, 0.4819, 0.08378), (0.1851, 0.4537, 0.1038), (0.07221, 0.3681, 0.1148), (0.07676, 0.3055, 0.09758), (0.08335, 0.229, 0.01667), (0.08516, 0.2188, -0.01409), (0.08661, 0.2142, -0.06284), (0.08691, 0.2313, -0.1257), (0.1683, 0.2654, -0.1633), (0.1658, 0.29, -0.1849), (0.08204, 0.391, -0.2177), (0.07909, 0.4386, -0.2069), (0.05809, 0.4775, -0.1861), (0.06652, 0.5313, -0.1197), (0.14, 0.5322, 0.02573), (0.2192, 0.5053, 0.06885), (0.1404, 0.2688, 0.07141), (0.1477, 0.2476, 0.0472), (0.1572, 0.5065, -0.1608), (0.1041, 0.5468, -0.07106), (0.248, 0.5441, -0.01282), (0.2266, 0.4017, 0.1232), (0.2213, 0.3509, 0.1206), (0.2171, 0.3208, 0.1114), (0.2194, 0.2927, 0.0975), (0.2237, 0.2297, 0.0251), (0.2266, 0.2193, -0.005535), (0.2301, 0.2151, -0.03758), (0.2342, 0.2173, -0.0698), (0.2392, 0.2319, -0.1166), (0.3602, 0.3056, -0.1811), (0.2601, 0.3608, -0.2062), (0.276, 0.4219, -0.2), (0.2107, 0.4551, -0.1941), (0.2038, 0.527, -0.1272), (0.1987, 0.5475, -0.06566), (0.324, 0.5272, 0.02885), (0.3144, 0.5134, 0.05679), (0.2507, 0.2526, 0.07111), (0.3055, 0.4795, -0.165), (0.3005, 0.5211, -0.1174), (0.2941, 0.5417, -0.05602), (0.3832, 0.529, -0.008947), (0.479, 0.43, 0.1402), (0.4658, 0.401, 0.1553), (0.3721, 0.3796, 0.1468), (0.3479, 0.3184, 0.1382), (0.3155, 0.2645, 0.1018), (0.3139, 0.2238, 0.05317), (0.3601, 0.1991, 0.01745), (0.3637, 0.1947, -0.0135), (0.3714, 0.1959, -0.04549), (0.3863, 0.2097, -0.09334), (0.4663, 0.2202, -0.1152), (0.5045, 0.236, -0.1283), (0.4313, 0.3189, -0.1747), (0.4301, 0.3629, -0.1797), (0.3973, 0.4343, -0.1704), (0.4022, 0.4866, -0.1292), (0.3946, 0.5202, -0.07244), (0.4886, 0.4957, 0.05193), (0.4804, 0.4754, 0.09292), (0.5158, 0.4426, 0.1295), (0.3774, 0.2817, 0.1354), (0.3735, 0.2403, 0.1047), (0.3746, 0.2097, 0.06659), (0.4869, 0.3877, -0.1597), (0.4969, 0.4424, -0.1282), (0.4938, 0.4841, -0.08059), (0.4819, 0.5058, -0.0222), (0.5638, 0.4754, 0.04232), (0.5075, 0.3471, 0.1857), (0.4937, 0.3176, 0.1869), (0.4818, 0.2877, 0.1821), (0.4339, 0.2559, 0.1507), (0.431, 0.2066, 0.1102), (0.4328, 0.1774, 0.05579), (0.4834, 0.1512, 0.02178), (0.4955, 0.1513, -0.008319), (0.5191, 0.161, -0.0502), (0.5928, 0.2404, -0.1174), (0.5656, 0.3199, -0.1402), (0.5831, 0.3794, -0.1205), (0.5886, 0.4202, -0.08922), (0.5873, 0.4508, -0.05122), (0.5788, 0.4689, -0.006679), (0.6487, 0.436, 0.071), (0.6169, 0.4271, 0.127), (0.4877, 0.236, 0.1751), (0.4797, 0.1843, 0.1318), (0.4883, 0.15, 0.07375), (0.6498, 0.2862, -0.1055), (0.6704, 0.3433, -0.08211), (0.6768, 0.3898, -0.04144), (0.6698, 0.4223, 0.01102), (0.7208, 0.3871, 0.118), (0.6826, 0.3798, 0.1701), (0.638, 0.3522, 0.2086), (0.5938, 0.3083, 0.2274), (0.5567, 0.2549, 0.2238), (0.5325, 0.2002, 0.1983), (0.5249, 0.1546, 0.1571), (0.533, 0.1213, 0.1053), (0.5648, 0.1034, 0.03402), (0.6167, 0.1212, -0.02765), (0.662, 0.1562, -0.0586), (0.7041, 0.2049, -0.0684), (0.7364, 0.2598, -0.05556), (0.7542, 0.3126, -0.02207), (0.7556, 0.3472, 0.01623), (0.7468, 0.3729, 0.06017)], [], [(10, 12, 11), (13, 15, 14), (20, 19, 18), (23, 22, 21), (23, 24, 22), (2, 29, 28), (30, 4, 31), (31, 5, 32), (33, 6, 34), (24, 38, 37), (24, 25, 38), (26, 41, 40), (27, 42, 41), (28, 44, 49), (45, 29, 46), (41, 42, 47), (43, 49, 48), (49, 44, 50), (46, 30, 51), (52, 31, 53), (8, 10, 54), (22, 37, 58), (25, 39, 59), (41, 47, 60), (42, 48, 61), (49, 50, 67), (46, 51, 63), (35, 36, 64), (47, 61, 65), (50, 62, 68), (32, 33, 70), (64, 54, 73), (74, 56, 75), (75, 57, 76), (58, 77, 76), (38, 59, 79), (60, 65, 81), (61, 66, 82), (67, 68, 88), (63, 69, 84), (65, 82, 86), (68, 83, 89), (52, 53, 91), (71, 72, 93), (85, 73, 94), (97, 76, 98), (59, 80, 99), (81, 86, 100), (82, 87, 101), (88, 89, 107), (84, 103, 102), (84, 90, 103), (86, 101, 105), (89, 102, 108), (53, 92, 109), (104, 94, 112), (98, 77, 115), (99, 80, 117), (100, 118, 117), (100, 105, 118), (101, 106, 119), (107, 108, 124), (102, 103, 120), (12, 10, 8, 9), (105, 119, 122), (108, 120, 125), (91, 109, 127), (128, 110, 129), (121, 112, 130), (130, 112, 131), (116, 79, 136), (117, 138, 137), (118, 122, 138), (119, 123, 139), (124, 125, 145), (103, 126, 141), (142, 121, 143), (122, 139, 144), (125, 140, 146), (128, 148, 147), (149, 129, 150), (143, 130, 151), (153, 132, 154), (135, 115, 156), (157, 136, 158), (138, 144, 159), (161, 146, 167), (140, 163, 162), (140, 141, 163), (158, 159, 165), (146, 162, 168), (173, 164, 174), (156, 157, 181), (181, 157, 182), (158, 183, 182), (165, 184, 183), (166, 185, 184), (167, 168, 185), (168, 186, 195), (141, 169, 188), (173, 190, 189), (192, 183, 193), (184, 194, 193), (185, 195, 194), (170, 171, 197), (197, 171, 198), (201, 191, 202), (178, 179, 205), (192, 208, 207), (193, 209, 208), (211, 195, 196), (187, 188, 213), (206, 207, 217), (210, 220, 219), (205, 230, 229), (206, 232, 231), (217, 233, 232), (218, 234, 233), (219, 235, 234), (15, 13, 11, 12), (17, 16, 14, 15), (18, 16, 17, 20), (21, 19, 20, 23), (25, 24, 23, 20, 17, 15, 12, 9, 7, 6, 5, 4, 3, 2, 1, 0, 27, 26), (28, 43, 0, 1), (4, 30, 29, 3), (1, 2, 28), (29, 2, 3), (6, 33, 32, 5), (31, 4, 5), (7, 35, 34, 6), (9, 36, 35, 7), (40, 39, 25, 26), (36, 9, 8), (22, 24, 37), (43, 42, 27, 0), (26, 27, 41), (45, 44, 28, 29), (43, 28, 49), (31, 52, 51, 30), (46, 29, 30), (42, 43, 48), (13, 55, 54, 11), (53, 31, 32), (54, 10, 11), (14, 56, 55, 13), (18, 57, 56, 16), (56, 14, 16), (58, 57, 19, 21), (18, 19, 57), (63, 62, 44, 45), (21, 22, 58), (38, 25, 59), (40, 41, 60), (47, 42, 61), (50, 44, 62), (67, 66, 48, 49), (45, 46, 63), (64, 36, 8), (64, 8, 54), (60, 47, 65), (61, 48, 66), (34, 71, 70, 33), (67, 50, 68), (63, 51, 69), (69, 51, 52), (35, 72, 71, 34), (55, 74, 73, 54), (72, 35, 64), (78, 77, 58, 37), (74, 55, 56), (75, 56, 57), (76, 57, 58), (79, 78, 37, 38), (81, 80, 39, 40), (59, 39, 80), (84, 83, 62, 63), (40, 60, 81), (65, 61, 82), (68, 62, 83), (88, 87, 66, 67), (72, 64, 85), (85, 64, 73), (81, 65, 86), (82, 66, 87), (91, 90, 69, 52), (88, 68, 89), (84, 69, 90), (74, 95, 94, 73), (53, 32, 92), (92, 32, 70), (93, 72, 85), (75, 96, 95, 74), (76, 97, 96, 75), (107, 106, 87, 88), (98, 76, 77), (79, 59, 99), (80, 81, 100), (86, 82, 101), (89, 83, 102), (83, 84, 102), (93, 85, 104), (104, 85, 94), (100, 86, 105), (101, 87, 106), (93, 111, 110, 71), (107, 89, 108), (91, 53, 109), (92, 70, 110), (70, 71, 110), (95, 113, 112, 94), (111, 93, 104), (96, 114, 113, 95), (78, 116, 115, 77), (114, 96, 97), (124, 123, 106, 107), (116, 78, 79), (80, 100, 117), (105, 101, 119), (108, 102, 120), (111, 104, 121), (121, 104, 112), (118, 105, 122), (119, 106, 123), (127, 126, 90, 91), (124, 108, 125), (103, 90, 126), (113, 132, 131, 112), (109, 92, 128), (92, 110, 128), (129, 110, 111), (129, 111, 121), (114, 133, 132, 113), (97, 134, 133, 114), (98, 135, 134, 97), (137, 136, 99, 117), (135, 98, 115), (136, 79, 99), (141, 140, 120, 103), (117, 118, 138), (122, 119, 139), (125, 120, 140), (146, 161, 145, 125), (129, 121, 142), (143, 121, 130), (138, 122, 144), (139, 123, 145), (123, 124, 145), (149, 148, 128, 129), (127, 109, 147), (109, 128, 147), (131, 152, 151, 130), (150, 129, 142), (132, 153, 152, 131), (133, 155, 154, 132), (116, 157, 156, 115), (155, 133, 134), (137, 159, 158, 136), (157, 116, 136), (161, 160, 139, 145), (137, 138, 159), (144, 139, 160), (166, 165, 144, 160), (146, 140, 162), (150, 142, 164), (164, 142, 143), (164, 143, 151), (165, 159, 144), (167, 166, 160, 161), (170, 169, 126, 127), (167, 146, 168), (141, 126, 169), (171, 170, 127, 147), (148, 172, 171, 147), (150, 173, 172, 149), (172, 148, 149), (152, 175, 174, 151), (173, 150, 164), (174, 164, 151), (153, 176, 175, 152), (154, 177, 176, 153), (155, 178, 177, 154), (134, 179, 178, 155), (135, 180, 179, 134), (187, 186, 162, 163), (180, 135, 156), (157, 158, 182), (158, 165, 183), (165, 166, 184), (166, 167, 185), (168, 162, 186), (188, 187, 163, 141), (174, 191, 190, 173), (172, 173, 189), (172, 199, 198, 171), (191, 174, 175), (192, 182, 183), (193, 183, 184), (184, 185, 194), (185, 168, 195), (196, 195, 186), (189, 200, 199, 172), (190, 201, 200, 189), (203, 202, 175, 176), (201, 190, 191), (202, 191, 175), (204, 203, 176, 177), (205, 204, 177, 178), (207, 206, 181, 182), (180, 156, 206), (156, 181, 206), (210, 209, 193, 194), (182, 192, 207), (192, 193, 208), (211, 210, 194, 195), (213, 212, 196, 186), (215, 214, 200, 201), (186, 187, 213), (199, 200, 214), (202, 216, 215, 201), (208, 218, 217, 207), (216, 202, 203), (209, 219, 218, 208), (212, 220, 211, 196), (209, 210, 219), (210, 211, 220), (213, 222, 221, 212), (188, 223, 222, 213), (170, 224, 223, 169), (223, 188, 169), (198, 225, 224, 197), (224, 170, 197), (214, 226, 225, 199), (225, 198, 199), (215, 227, 226, 214), (228, 227, 215, 216), (229, 228, 216, 203), (231, 230, 179, 180), (203, 204, 229), (204, 205, 229), (205, 179, 230), (220, 236, 235, 219), (180, 206, 231), (206, 217, 232), (217, 218, 233), (218, 219, 234), (212, 221, 236, 220), (234, 235, 236, 221, 222, 223, 224, 225, 226, 227, 228, 229, 230, 231, 232, 233)])
me_food_bar.polygons.foreach_set('use_smooth', [True] * 348)
me_food_bar.materials.append(mat_food_bar)
me_food_bar.use_remesh_preserve_volume = False
me_food_bar.use_remesh_preserve_attributes = False
me_food_bar.use_mirror_vertex_groups = False
me_food_bar.update()

# ---- objects
ob_food_selection = bpy.data.objects.new('Food.selection', me_plane)
ob_field_001 = bpy.data.objects.new('Field.001', None)
ob_lamp = bpy.data.objects.new('Lamp', light_lamp)
ob_camera = bpy.data.objects.new('Camera', cam_camera)
ob_food_crumb_bread = bpy.data.objects.new('Food.Crumb.bread', me_food_crumb_bread)
ob_food_blob = bpy.data.objects.new('Food.Blob', me_food_blob)
ob_food_bar = bpy.data.objects.new('Food.Bar', me_food_bar)

# ---- transforms, parenting, visibility, modifiers, constraints
ob_food_selection.location = (0.0, 0.0, 0.0)
ob_food_selection.display_type = 'WIRE'
ob_food_selection.lineart.crease_threshold = 0.0
ob_field_001.location = (-10.0, 8.0, 0.0)
ob_field_001.empty_image_offset = (0.0, 0.0)
ob_field_001.show_instancer_for_render = False
ob_field_001.instance_type = 'COLLECTION'
ob_field_001.lineart.crease_threshold = 0.0
ob_lamp.location = (4.076, 1.005, 5.904)
ob_lamp.rotation_euler = (0.6503, 0.05522, 1.866)
ob_lamp.lock_rotations_4d = False
ob_lamp.empty_display_type = 'ARROWS'
ob_lamp.color = (0.0, 0.0, 0.0, 0.0)
ob_lamp.lineart.crease_threshold = 0.0
ob_camera.location = (7.481, -6.508, 5.344)
ob_camera.rotation_euler = (1.109, 0.0, 0.8149)
ob_camera.lock_rotations_4d = False
ob_camera.empty_display_type = 'ARROWS'
ob_camera.color = (0.0, 0.0, 0.0, 0.0)
ob_camera.display_type = 'WIRE'
ob_camera.lineart.crease_threshold = 0.0
ob_food_crumb_bread.location = (0.0, 0.0, 0.0)
ob_food_crumb_bread.lineart.crease_threshold = 0.0
ob_food_blob.location = (0.0, 0.0, 0.0)
ob_food_blob.lineart.crease_threshold = 0.0
ob_food_bar.location = (0.0, 0.0, 0.2)
ob_food_bar.lineart.crease_threshold = 0.0
ob_field_001.instance_collection = col_field

# ---- collection membership
col_collection_1.objects.link(ob_food_selection)
col_collection_1.objects.link(ob_field_001)
col_collection_1.objects.link(ob_lamp)
col_collection_1.objects.link(ob_camera)
col_collection_2.objects.link(ob_food_crumb_bread)
col_collection_3.objects.link(ob_food_blob)
col_collection_4.objects.link(ob_food_bar)

# ---- scene / render settings (as saved in the file)
scene.camera = ob_camera
scene.frame_start = 1; scene.frame_end = 250; scene.frame_set(1)
scene.render.engine = 'BLENDER_EEVEE_NEXT'
scene.render.resolution_percentage = 50
scene.render.dither_intensity = 0.0
scene.cycles.use_denoising = False
scene.cycles.samples = 128
scene.cycles.sampling_pattern = 'TABULATED_SOBOL'
scene.cycles.light_sampling_threshold = 0.0
scene.cycles.use_adaptive_sampling = False
scene.cycles.use_light_tree = False
scene.cycles.blur_glossy = 0.0
scene.cycles.sample_clamp_indirect = 0.0
scene.view_settings.view_transform = 'Standard'
bpy.context.view_layer.update()
